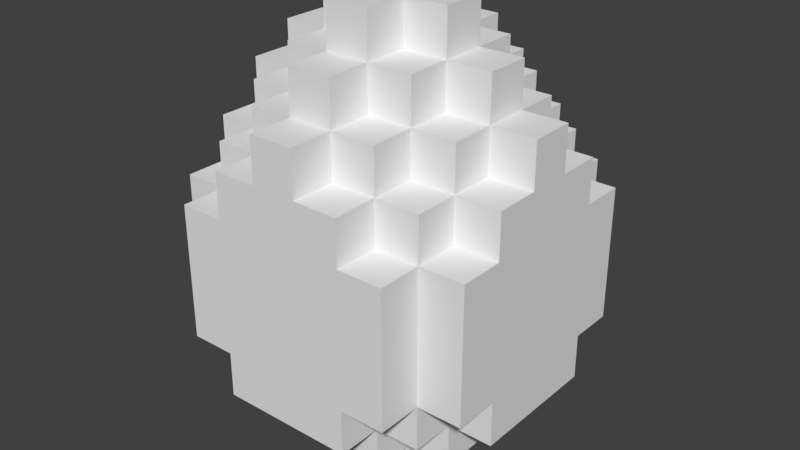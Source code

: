 # Source: SpiderEgg.blend  (saved by Blender 2.79.0; exported with 4.5.12 LTS)
import bpy
from mathutils import Matrix  # noqa: F401  (used for matrix-valued properties, if any)

bpy.ops.wm.read_factory_settings(use_empty=True)
scene = bpy.context.scene
scene.name = 'Scene'

# ---- collections
col_collection_1 = bpy.data.collections.new('Collection 1'); scene.collection.children.link(col_collection_1)

# ---- world
world_world = bpy.data.worlds.new('World'); scene.world = world_world
world_world.color = (0.05088, 0.05088, 0.05088)
world_world.use_sun_shadow = False
world_world.sun_shadow_jitter_overblur = 0.0
world_world.cycles.sampling_method = 'MANUAL'

# ---- meshes
me_spideregg = bpy.data.meshes.new('SpiderEgg')
me_spideregg.from_pydata([(-0.09, -0.09, -0.254), (-0.09, -0.09, -0.194), (-0.09, -0.03, -0.194), (-0.09, -0.03, -0.254), (-0.09, 0.03, -0.194), (-0.09, 0.03, -0.254), (-0.09, 0.09, -0.194), (-0.09, 0.09, -0.254), (-0.09, -0.15, -0.194), (-0.09, -0.15, -0.134), (-0.09, -0.09, -0.134), (-0.15, -0.09, -0.194), (-0.15, -0.09, -0.134), (-0.15, -0.03, -0.134), (-0.15, -0.03, -0.194), (-0.15, 0.03, -0.134), (-0.15, 0.03, -0.194), (-0.15, 0.09, -0.134), (-0.15, 0.09, -0.194), (-0.09, 0.09, -0.134), (-0.09, 0.15, -0.134), (-0.09, 0.15, -0.194), (-0.09, -0.21, -0.134), (-0.09, -0.21, -0.07395), (-0.09, -0.15, -0.07395), (-0.15, -0.15, -0.134), (-0.15, -0.15, -0.07395), (-0.15, -0.09, -0.07395), (-0.21, -0.09, -0.134), (-0.21, -0.09, -0.07395), (-0.21, -0.03, -0.07395), (-0.21, -0.03, -0.134), (-0.21, 0.03, -0.07395), (-0.21, 0.03, -0.134), (-0.21, 0.09, -0.07395), (-0.21, 0.09, -0.134), (-0.15, 0.09, -0.07395), (-0.15, 0.15, -0.07395), (-0.15, 0.15, -0.134), (-0.09, 0.15, -0.07395), (-0.09, 0.21, -0.07395), (-0.09, 0.21, -0.134), (-0.15, -0.21, -0.07395), (-0.15, -0.21, -0.01395), (-0.15, -0.15, -0.01395), (-0.21, -0.15, -0.07395), (-0.21, -0.15, -0.01395), (-0.21, -0.09, -0.01395), (-0.21, -0.03, -0.01395), (-0.21, 0.03, -0.01395), (-0.21, 0.09, -0.01395), (-0.21, 0.15, -0.01395), (-0.21, 0.15, -0.07395), (-0.15, 0.15, -0.01395), (-0.15, 0.21, -0.01395), (-0.15, 0.21, -0.07395), (-0.15, -0.21, 0.04605), (-0.15, -0.15, 0.04605), (-0.21, -0.15, 0.04605), (-0.21, -0.09, 0.04605), (-0.21, -0.03, 0.04605), (-0.21, 0.03, 0.04605), (-0.21, 0.09, 0.04605), (-0.21, 0.15, 0.04605), (-0.15, 0.15, 0.04605), (-0.15, 0.21, 0.04605), (-0.15, -0.21, 0.106), (-0.15, -0.15, 0.106), (-0.21, -0.15, 0.106), (-0.21, -0.09, 0.106), (-0.21, -0.03, 0.106), (-0.21, 0.03, 0.106), (-0.21, 0.09, 0.106), (-0.21, 0.15, 0.106), (-0.15, 0.15, 0.106), (-0.15, 0.21, 0.106), (-0.09, -0.21, 0.106), (-0.09, -0.21, 0.166), (-0.09, -0.15, 0.166), (-0.09, -0.15, 0.106), (-0.15, -0.15, 0.166), (-0.15, -0.09, 0.166), (-0.15, -0.09, 0.106), (-0.21, -0.09, 0.166), (-0.21, -0.03, 0.166), (-0.21, 0.03, 0.166), (-0.21, 0.09, 0.166), (-0.15, 0.09, 0.106), (-0.15, 0.09, 0.166), (-0.15, 0.15, 0.166), (-0.09, 0.15, 0.106), (-0.09, 0.15, 0.166), (-0.09, 0.21, 0.166), (-0.09, 0.21, 0.106), (-0.03, -0.21, 0.166), (-0.03, -0.21, 0.226), (-0.03, -0.15, 0.226), (-0.03, -0.15, 0.166), (-0.09, -0.15, 0.226), (-0.09, -0.09, 0.226), (-0.09, -0.09, 0.166), (-0.15, -0.09, 0.226), (-0.15, -0.03, 0.226), (-0.15, -0.03, 0.166), (-0.21, -0.03, 0.226), (-0.21, 0.03, 0.226), (-0.15, 0.03, 0.166), (-0.15, 0.03, 0.226), (-0.15, 0.09, 0.226), (-0.09, 0.09, 0.166), (-0.09, 0.09, 0.226), (-0.09, 0.15, 0.226), (-0.03, 0.15, 0.166), (-0.03, 0.15, 0.226), (-0.03, 0.21, 0.226), (-0.03, 0.21, 0.166), (-0.03, -0.15, 0.286), (-0.03, -0.09, 0.286), (-0.03, -0.09, 0.226), (-0.09, -0.09, 0.286), (-0.09, -0.03, 0.286), (-0.09, -0.03, 0.226), (-0.15, -0.03, 0.286), (-0.15, 0.03, 0.286), (-0.09, 0.03, 0.226), (-0.09, 0.03, 0.286), (-0.09, 0.09, 0.286), (-0.03, 0.09, 0.226), (-0.03, 0.09, 0.286), (-0.03, 0.15, 0.286), (-0.03, -0.09, 0.346), (-0.03, -0.03, 0.346), (-0.03, -0.03, 0.286), (-0.09, -0.03, 0.346), (-0.09, 0.03, 0.346), (-0.03, 0.03, 0.286), (-0.03, 0.03, 0.346), (-0.03, 0.09, 0.346), (0.09, -0.09, -0.254), (0.09, -0.03, -0.254), (0.09, -0.03, -0.194), (0.09, -0.09, -0.194), (0.09, 0.03, -0.254), (0.09, 0.03, -0.194), (0.09, 0.09, -0.254), (0.09, 0.09, -0.194), (0.09, -0.15, -0.194), (0.09, -0.09, -0.134), (0.09, -0.15, -0.134), (0.15, -0.09, -0.194), (0.15, -0.03, -0.194), (0.15, -0.03, -0.134), (0.15, -0.09, -0.134), (0.15, 0.03, -0.194), (0.15, 0.03, -0.134), (0.15, 0.09, -0.194), (0.15, 0.09, -0.134), (0.09, 0.15, -0.194), (0.09, 0.15, -0.134), (0.09, 0.09, -0.134), (0.09, -0.21, -0.134), (0.09, -0.15, -0.07395), (0.09, -0.21, -0.07395), (0.15, -0.15, -0.134), (0.15, -0.09, -0.07395), (0.15, -0.15, -0.07395), (0.21, -0.09, -0.134), (0.21, -0.03, -0.134), (0.21, -0.03, -0.07395), (0.21, -0.09, -0.07395), (0.21, 0.03, -0.134), (0.21, 0.03, -0.07395), (0.21, 0.09, -0.134), (0.21, 0.09, -0.07395), (0.15, 0.15, -0.134), (0.15, 0.15, -0.07395), (0.15, 0.09, -0.07395), (0.09, 0.21, -0.134), (0.09, 0.21, -0.07395), (0.09, 0.15, -0.07395), (0.15, -0.21, -0.07395), (0.15, -0.15, -0.01395), (0.15, -0.21, -0.01395), (0.21, -0.15, -0.07395), (0.21, -0.09, -0.01395), (0.21, -0.15, -0.01395), (0.21, -0.03, -0.01395), (0.21, 0.03, -0.01395), (0.21, 0.09, -0.01395), (0.21, 0.15, -0.07395), (0.21, 0.15, -0.01395), (0.15, 0.21, -0.07395), (0.15, 0.21, -0.01395), (0.15, 0.15, -0.01395), (0.15, -0.15, 0.04605), (0.15, -0.21, 0.04605), (0.21, -0.09, 0.04605), (0.21, -0.15, 0.04605), (0.21, -0.03, 0.04605), (0.21, 0.03, 0.04605), (0.21, 0.09, 0.04605), (0.21, 0.15, 0.04605), (0.15, 0.21, 0.04605), (0.15, 0.15, 0.04605), (0.15, -0.15, 0.106), (0.15, -0.21, 0.106), (0.21, -0.09, 0.106), (0.21, -0.15, 0.106), (0.21, -0.03, 0.106), (0.21, 0.03, 0.106), (0.21, 0.09, 0.106), (0.21, 0.15, 0.106), (0.15, 0.21, 0.106), (0.15, 0.15, 0.106), (0.09, -0.21, 0.106), (0.09, -0.15, 0.106), (0.09, -0.15, 0.166), (0.09, -0.21, 0.166), (0.15, -0.09, 0.106), (0.15, -0.09, 0.166), (0.15, -0.15, 0.166), (0.21, -0.03, 0.166), (0.21, -0.09, 0.166), (0.21, 0.03, 0.166), (0.21, 0.09, 0.166), (0.15, 0.09, 0.106), (0.15, 0.15, 0.166), (0.15, 0.09, 0.166), (0.09, 0.15, 0.106), (0.09, 0.21, 0.106), (0.09, 0.21, 0.166), (0.09, 0.15, 0.166), (0.03, -0.21, 0.166), (0.03, -0.15, 0.166), (0.03, -0.15, 0.226), (0.03, -0.21, 0.226), (0.09, -0.09, 0.166), (0.09, -0.09, 0.226), (0.09, -0.15, 0.226), (0.15, -0.03, 0.166), (0.15, -0.03, 0.226), (0.15, -0.09, 0.226), (0.21, 0.03, 0.226), (0.21, -0.03, 0.226), (0.15, 0.03, 0.166), (0.15, 0.09, 0.226), (0.15, 0.03, 0.226), (0.09, 0.09, 0.166), (0.09, 0.15, 0.226), (0.09, 0.09, 0.226), (0.03, 0.15, 0.166), (0.03, 0.21, 0.166), (0.03, 0.21, 0.226), (0.03, 0.15, 0.226), (0.03, -0.09, 0.226), (0.03, -0.09, 0.286), (0.03, -0.15, 0.286), (0.09, -0.03, 0.226), (0.09, -0.03, 0.286), (0.09, -0.09, 0.286), (0.15, 0.03, 0.286), (0.15, -0.03, 0.286), (0.09, 0.03, 0.226), (0.09, 0.09, 0.286), (0.09, 0.03, 0.286), (0.03, 0.09, 0.226), (0.03, 0.15, 0.286), (0.03, 0.09, 0.286), (0.03, -0.03, 0.286), (0.03, -0.03, 0.346), (0.03, -0.09, 0.346), (0.09, 0.03, 0.346), (0.09, -0.03, 0.346), (0.03, 0.03, 0.286), (0.03, 0.09, 0.346), (0.03, 0.03, 0.346), (-0.03, -0.09, -0.254), (-0.03, -0.09, -0.194), (0.03, -0.09, -0.254), (0.03, -0.09, -0.194), (-0.03, -0.15, -0.194), (-0.03, -0.15, -0.134), (0.03, -0.15, -0.194), (0.03, -0.15, -0.134), (-0.03, -0.21, -0.134), (-0.03, -0.21, -0.07395), (0.03, -0.21, -0.134), (0.03, -0.21, -0.07395), (-0.09, -0.21, -0.01395), (-0.03, -0.21, -0.01395), (0.03, -0.21, -0.01395), (0.09, -0.21, -0.01395), (-0.09, -0.21, 0.04605), (-0.03, -0.21, 0.04605), (0.03, -0.21, 0.04605), (0.09, -0.21, 0.04605), (-0.03, -0.21, 0.106), (0.03, -0.21, 0.106), (-0.03, 0.09, -0.194), (-0.03, 0.09, -0.254), (0.03, 0.09, -0.194), (0.03, 0.09, -0.254), (-0.03, 0.15, -0.134), (-0.03, 0.15, -0.194), (0.03, 0.15, -0.134), (0.03, 0.15, -0.194), (-0.03, 0.21, -0.07395), (-0.03, 0.21, -0.134), (0.03, 0.21, -0.07395), (0.03, 0.21, -0.134), (-0.09, 0.21, -0.01395), (-0.03, 0.21, -0.01395), (0.03, 0.21, -0.01395), (0.09, 0.21, -0.01395), (-0.09, 0.21, 0.04605), (-0.03, 0.21, 0.04605), (0.03, 0.21, 0.04605), (0.09, 0.21, 0.04605), (-0.03, 0.21, 0.106), (0.03, 0.21, 0.106), (-0.03, -0.03, -0.254), (0.03, -0.03, -0.254), (-0.03, 0.03, -0.254), (0.03, 0.03, -0.254)], [], [(0, 1, 2, 3), (3, 2, 4, 5), (5, 4, 6, 7), (8, 9, 10, 1), (11, 12, 13, 14), (14, 13, 15, 16), (16, 15, 17, 18), (6, 19, 20, 21), (22, 23, 24, 9), (25, 26, 27, 12), (28, 29, 30, 31), (31, 30, 32, 33), (33, 32, 34, 35), (17, 36, 37, 38), (20, 39, 40, 41), (42, 43, 44, 26), (45, 46, 47, 29), (29, 47, 48, 30), (30, 48, 49, 32), (32, 49, 50, 34), (34, 50, 51, 52), (37, 53, 54, 55), (43, 56, 57, 44), (46, 58, 59, 47), (47, 59, 60, 48), (48, 60, 61, 49), (49, 61, 62, 50), (50, 62, 63, 51), (53, 64, 65, 54), (56, 66, 67, 57), (58, 68, 69, 59), (59, 69, 70, 60), (60, 70, 71, 61), (61, 71, 72, 62), (62, 72, 73, 63), (64, 74, 75, 65), (76, 77, 78, 79), (67, 80, 81, 82), (69, 83, 84, 70), (70, 84, 85, 71), (71, 85, 86, 72), (87, 88, 89, 74), (90, 91, 92, 93), (94, 95, 96, 97), (78, 98, 99, 100), (81, 101, 102, 103), (84, 104, 105, 85), (106, 107, 108, 88), (109, 110, 111, 91), (112, 113, 114, 115), (96, 116, 117, 118), (99, 119, 120, 121), (102, 122, 123, 107), (124, 125, 126, 110), (127, 128, 129, 113), (117, 130, 131, 132), (120, 133, 134, 125), (135, 136, 137, 128), (138, 139, 140, 141), (139, 142, 143, 140), (142, 144, 145, 143), (146, 141, 147, 148), (149, 150, 151, 152), (150, 153, 154, 151), (153, 155, 156, 154), (145, 157, 158, 159), (160, 148, 161, 162), (163, 152, 164, 165), (166, 167, 168, 169), (167, 170, 171, 168), (170, 172, 173, 171), (156, 174, 175, 176), (158, 177, 178, 179), (180, 165, 181, 182), (183, 169, 184, 185), (169, 168, 186, 184), (168, 171, 187, 186), (171, 173, 188, 187), (173, 189, 190, 188), (175, 191, 192, 193), (182, 181, 194, 195), (185, 184, 196, 197), (184, 186, 198, 196), (186, 187, 199, 198), (187, 188, 200, 199), (188, 190, 201, 200), (193, 192, 202, 203), (195, 194, 204, 205), (197, 196, 206, 207), (196, 198, 208, 206), (198, 199, 209, 208), (199, 200, 210, 209), (200, 201, 211, 210), (203, 202, 212, 213), (214, 215, 216, 217), (204, 218, 219, 220), (206, 208, 221, 222), (208, 209, 223, 221), (209, 210, 224, 223), (225, 213, 226, 227), (228, 229, 230, 231), (232, 233, 234, 235), (216, 236, 237, 238), (219, 239, 240, 241), (221, 223, 242, 243), (244, 227, 245, 246), (247, 231, 248, 249), (250, 251, 252, 253), (234, 254, 255, 256), (237, 257, 258, 259), (240, 246, 260, 261), (262, 249, 263, 264), (265, 253, 266, 267), (255, 268, 269, 270), (258, 264, 271, 272), (273, 267, 274, 275), (0, 276, 277, 1), (276, 278, 279, 277), (278, 138, 141, 279), (8, 280, 281, 9), (280, 282, 283, 281), (282, 146, 148, 283), (11, 1, 10, 12), (141, 149, 152, 147), (22, 284, 285, 23), (284, 286, 287, 285), (286, 160, 162, 287), (25, 9, 24, 26), (148, 163, 165, 161), (28, 12, 27, 29), (152, 166, 169, 164), (42, 23, 288, 43), (23, 285, 289, 288), (285, 287, 290, 289), (287, 162, 291, 290), (162, 180, 182, 291), (45, 26, 44, 46), (165, 183, 185, 181), (43, 288, 292, 56), (288, 289, 293, 292), (289, 290, 294, 293), (290, 291, 295, 294), (291, 182, 195, 295), (46, 44, 57, 58), (181, 185, 197, 194), (56, 292, 76, 66), (292, 293, 296, 76), (293, 294, 297, 296), (294, 295, 214, 297), (295, 195, 205, 214), (58, 57, 67, 68), (194, 197, 207, 204), (76, 296, 94, 77), (296, 297, 232, 94), (297, 214, 217, 232), (67, 79, 78, 80), (215, 204, 220, 216), (69, 82, 81, 83), (218, 206, 222, 219), (94, 232, 235, 95), (78, 97, 96, 98), (233, 216, 238, 234), (81, 100, 99, 101), (236, 219, 241, 237), (84, 103, 102, 104), (239, 221, 243, 240), (96, 234, 256, 116), (99, 118, 117, 119), (254, 237, 259, 255), (102, 121, 120, 122), (257, 240, 261, 258), (117, 255, 270, 130), (120, 132, 131, 133), (268, 258, 272, 269), (7, 6, 298, 299), (299, 298, 300, 301), (301, 300, 145, 144), (18, 17, 19, 6), (145, 159, 156, 155), (21, 20, 302, 303), (303, 302, 304, 305), (305, 304, 158, 157), (35, 34, 36, 17), (156, 176, 173, 172), (38, 37, 39, 20), (158, 179, 175, 174), (41, 40, 306, 307), (307, 306, 308, 309), (309, 308, 178, 177), (52, 51, 53, 37), (175, 193, 190, 189), (55, 54, 310, 40), (40, 310, 311, 306), (306, 311, 312, 308), (308, 312, 313, 178), (178, 313, 192, 191), (51, 63, 64, 53), (193, 203, 201, 190), (54, 65, 314, 310), (310, 314, 315, 311), (311, 315, 316, 312), (312, 316, 317, 313), (313, 317, 202, 192), (63, 73, 74, 64), (203, 213, 211, 201), (65, 75, 93, 314), (314, 93, 318, 315), (315, 318, 319, 316), (316, 319, 229, 317), (317, 229, 212, 202), (72, 86, 88, 87), (225, 227, 224, 210), (74, 89, 91, 90), (228, 231, 226, 213), (93, 92, 115, 318), (318, 115, 251, 319), (319, 251, 230, 229), (85, 105, 107, 106), (244, 246, 242, 223), (88, 108, 110, 109), (247, 249, 245, 227), (91, 111, 113, 112), (250, 253, 248, 231), (115, 114, 252, 251), (107, 123, 125, 124), (262, 264, 260, 246), (110, 126, 128, 127), (265, 267, 263, 249), (113, 129, 266, 253), (125, 134, 136, 135), (273, 275, 271, 264), (128, 137, 274, 267), (0, 3, 320, 276), (276, 320, 321, 278), (278, 321, 139, 138), (3, 5, 322, 320), (320, 322, 323, 321), (321, 323, 142, 139), (5, 7, 299, 322), (322, 299, 301, 323), (323, 301, 144, 142), (8, 1, 277, 280), (280, 277, 279, 282), (282, 279, 141, 146), (11, 14, 2, 1), (141, 140, 150, 149), (14, 16, 4, 2), (140, 143, 153, 150), (16, 18, 6, 4), (143, 145, 155, 153), (6, 21, 303, 298), (298, 303, 305, 300), (300, 305, 157, 145), (22, 9, 281, 284), (284, 281, 283, 286), (286, 283, 148, 160), (25, 12, 10, 9), (148, 147, 152, 163), (28, 31, 13, 12), (152, 151, 167, 166), (31, 33, 15, 13), (151, 154, 170, 167), (33, 35, 17, 15), (154, 156, 172, 170), (17, 38, 20, 19), (159, 158, 174, 156), (20, 41, 307, 302), (302, 307, 309, 304), (304, 309, 177, 158), (42, 26, 24, 23), (162, 161, 165, 180), (45, 29, 27, 26), (165, 164, 169, 183), (34, 52, 37, 36), (176, 175, 189, 173), (37, 55, 40, 39), (179, 178, 191, 175), (66, 76, 79, 67), (214, 205, 204, 215), (68, 67, 82, 69), (204, 207, 206, 218), (72, 87, 74, 73), (225, 210, 211, 213), (74, 90, 93, 75), (228, 213, 212, 229), (77, 94, 97, 78), (232, 217, 216, 233), (80, 78, 100, 81), (216, 220, 219, 236), (83, 81, 103, 84), (219, 222, 221, 239), (85, 106, 88, 86), (244, 223, 224, 227), (88, 109, 91, 89), (247, 227, 226, 231), (91, 112, 115, 92), (250, 231, 230, 251), (95, 235, 234, 96), (98, 96, 118, 99), (234, 238, 237, 254), (101, 99, 121, 102), (237, 241, 240, 257), (104, 102, 107, 105), (240, 243, 242, 246), (107, 124, 110, 108), (262, 246, 245, 249), (110, 127, 113, 111), (265, 249, 248, 253), (113, 253, 252, 114), (116, 256, 255, 117), (119, 117, 132, 120), (255, 259, 258, 268), (122, 120, 125, 123), (258, 261, 260, 264), (125, 135, 128, 126), (273, 264, 263, 267), (128, 267, 266, 129), (130, 270, 269, 131), (133, 131, 136, 134), (131, 269, 275, 136), (269, 272, 271, 275), (136, 275, 274, 137)])
_ca = me_spideregg.color_attributes.new('Col', 'BYTE_COLOR', 'CORNER')
_ca.data.foreach_set('color', [1.0, 0.0, 0.9301, 1.0, 1.0, 0.0, 0.9301, 1.0, 1.0, 0.0, 0.9301, 1.0, 1.0, 0.0, 0.9301, 1.0, 1.0, 0.0, 0.9301, 1.0, 1.0, 0.0, 0.9301, 1.0, 1.0, 0.0, 0.9301, 1.0, 1.0, 0.0, 0.9301, 1.0, 0.2122, 0.02217, 0.2423, 1.0, 0.2122, 0.02217, 0.2423, 1.0, 0.2122, 0.02217, 0.2423, 1.0, 0.2122, 0.02217, 0.2423, 1.0, 0.2122, 0.02217, 0.2423, 1.0, 0.2122, 0.02217, 0.2423, 1.0, 0.2122, 0.02217, 0.2423, 1.0, 0.2122, 0.02217, 0.2423, 1.0, 0.2122, 0.02217, 0.2423, 1.0, 0.2122, 0.02217, 0.2423, 1.0, 0.2122, 0.02217, 0.2423, 1.0, 0.2122, 0.02217, 0.2423, 1.0, 0.2122, 0.02217, 0.2423, 1.0, 0.2122, 0.02217, 0.2423, 1.0, 0.2122, 0.02217, 0.2423, 1.0, 0.2122, 0.02217, 0.2423, 1.0, 1.0, 0.0, 0.6795, 1.0, 1.0, 0.0, 0.6795, 1.0, 1.0, 0.0, 0.6795, 1.0, 1.0, 0.0, 0.6795, 1.0, 1.0, 0.0, 0.6795, 1.0, 1.0, 0.0, 0.6795, 1.0, 1.0, 0.0, 0.6795, 1.0, 1.0, 0.0, 0.6795, 1.0, 1.0, 0.0, 0.5711, 1.0, 1.0, 0.0, 0.5711, 1.0, 1.0, 0.0, 0.5711, 1.0, 1.0, 0.0, 0.5711, 1.0, 1.0, 0.0, 0.5711, 1.0, 1.0, 0.0, 0.5711, 1.0, 1.0, 0.0, 0.5711, 1.0, 1.0, 0.0, 0.5711, 1.0, 0.2122, 0.02217, 0.2423, 1.0, 0.2122, 0.02217, 0.2423, 1.0, 0.2122, 0.02217, 0.2423, 1.0, 0.2122, 0.02217, 0.2423, 1.0, 0.2122, 0.02217, 0.2423, 1.0, 0.2122, 0.02217, 0.2423, 1.0, 0.2122, 0.02217, 0.2423, 1.0, 0.2122, 0.02217, 0.2423, 1.0, 0.2122, 0.02217, 0.2423, 1.0, 0.2122, 0.02217, 0.2423, 1.0, 0.2122, 0.02217, 0.2423, 1.0, 0.2122, 0.02217, 0.2423, 1.0, 1.0, 0.0, 0.6795, 1.0, 1.0, 0.0, 0.6795, 1.0, 1.0, 0.0, 0.6795, 1.0, 1.0, 0.0, 0.6795, 1.0, 0.2122, 0.02217, 0.2423, 1.0, 0.2122, 0.02217, 0.2423, 1.0, 0.2122, 0.02217, 0.2423, 1.0, 0.2122, 0.02217, 0.2423, 1.0, 1.0, 0.0, 0.5711, 1.0, 1.0, 0.0, 0.5711, 1.0, 1.0, 0.0, 0.5711, 1.0, 1.0, 0.0, 0.5711, 1.0, 0.2122, 0.02217, 0.2423, 1.0, 0.2122, 0.02217, 0.2423, 1.0, 0.2122, 0.02217, 0.2423, 1.0, 0.2122, 0.02217, 0.2423, 1.0, 1.0, 0.0, 0.624, 1.0, 1.0, 0.0, 0.624, 1.0, 1.0, 0.0, 0.624, 1.0, 1.0, 0.0, 0.624, 1.0, 1.0, 0.0, 0.624, 1.0, 1.0, 0.0, 0.624, 1.0, 1.0, 0.0, 0.624, 1.0, 1.0, 0.0, 0.624, 1.0, 0.2122, 0.02217, 0.2423, 1.0, 0.2122, 0.02217, 0.2423, 1.0, 0.2122, 0.02217, 0.2423, 1.0, 0.2122, 0.02217, 0.2423, 1.0, 0.2122, 0.02217, 0.2423, 1.0, 0.2122, 0.02217, 0.2423, 1.0, 0.2122, 0.02217, 0.2423, 1.0, 0.2122, 0.02217, 0.2423, 1.0, 0.2122, 0.02217, 0.2423, 1.0, 0.2122, 0.02217, 0.2423, 1.0, 0.2122, 0.02217, 0.2423, 1.0, 0.2122, 0.02217, 0.2423, 1.0, 0.2122, 0.02217, 0.2423, 1.0, 0.2122, 0.02217, 0.2423, 1.0, 0.2122, 0.02217, 0.2423, 1.0, 0.2122, 0.02217, 0.2423, 1.0, 0.2122, 0.02217, 0.2423, 1.0, 0.2122, 0.02217, 0.2423, 1.0, 0.2122, 0.02217, 0.2423, 1.0, 0.2122, 0.02217, 0.2423, 1.0, 1.0, 0.0, 0.624, 1.0, 1.0, 0.0, 0.624, 1.0, 1.0, 0.0, 0.624, 1.0, 1.0, 0.0, 0.624, 1.0, 1.0, 0.0, 0.624, 1.0, 1.0, 0.0, 0.624, 1.0, 1.0, 0.0, 0.624, 1.0, 1.0, 0.0, 0.624, 1.0, 0.2122, 0.02217, 0.2423, 1.0, 0.2122, 0.02217, 0.2423, 1.0, 0.2122, 0.02217, 0.2423, 1.0, 0.2122, 0.02217, 0.2423, 1.0, 0.2122, 0.02217, 0.2423, 1.0, 0.2122, 0.02217, 0.2423, 1.0, 0.2122, 0.02217, 0.2423, 1.0, 0.2122, 0.02217, 0.2423, 1.0, 0.2122, 0.02217, 0.2423, 1.0, 0.2122, 0.02217, 0.2423, 1.0, 0.2122, 0.02217, 0.2423, 1.0, 0.2122, 0.02217, 0.2423, 1.0, 0.2122, 0.02217, 0.2423, 1.0, 0.2122, 0.02217, 0.2423, 1.0, 0.2122, 0.02217, 0.2423, 1.0, 0.2122, 0.02217, 0.2423, 1.0, 0.2122, 0.02217, 0.2423, 1.0, 0.2122, 0.02217, 0.2423, 1.0, 0.2122, 0.02217, 0.2423, 1.0, 0.2122, 0.02217, 0.2423, 1.0, 0.2122, 0.02217, 0.2423, 1.0, 0.2122, 0.02217, 0.2423, 1.0, 0.2122, 0.02217, 0.2423, 1.0, 0.2122, 0.02217, 0.2423, 1.0, 0.2122, 0.02217, 0.2423, 1.0, 0.2122, 0.02217, 0.2423, 1.0, 0.2122, 0.02217, 0.2423, 1.0, 0.2122, 0.02217, 0.2423, 1.0, 0.2122, 0.02217, 0.2423, 1.0, 0.2122, 0.02217, 0.2423, 1.0, 0.2122, 0.02217, 0.2423, 1.0, 0.2122, 0.02217, 0.2423, 1.0, 0.2122, 0.02217, 0.2423, 1.0, 0.2122, 0.02217, 0.2423, 1.0, 0.2122, 0.02217, 0.2423, 1.0, 0.2122, 0.02217, 0.2423, 1.0, 0.4735, 0.0, 1.0, 1.0, 0.4735, 0.0, 1.0, 1.0, 0.4735, 0.0, 1.0, 1.0, 0.4735, 0.0, 1.0, 1.0, 1.0, 0.0, 0.624, 1.0, 1.0, 0.0, 0.624, 1.0, 1.0, 0.0, 0.624, 1.0, 1.0, 0.0, 0.624, 1.0, 0.2122, 0.02217, 0.2423, 1.0, 0.2122, 0.02217, 0.2423, 1.0, 0.2122, 0.02217, 0.2423, 1.0, 0.2122, 0.02217, 0.2423, 1.0, 0.2122, 0.02217, 0.2423, 1.0, 0.2122, 0.02217, 0.2423, 1.0, 0.2122, 0.02217, 0.2423, 1.0, 0.2122, 0.02217, 0.2423, 1.0, 0.2122, 0.02217, 0.2423, 1.0, 0.2122, 0.02217, 0.2423, 1.0, 0.2122, 0.02217, 0.2423, 1.0, 0.2122, 0.02217, 0.2423, 1.0, 0.2122, 0.02217, 0.2423, 1.0, 0.2122, 0.02217, 0.2423, 1.0, 0.2122, 0.02217, 0.2423, 1.0, 0.2122, 0.02217, 0.2423, 1.0, 0.4735, 0.0, 1.0, 1.0, 0.4735, 0.0, 1.0, 1.0, 0.4735, 0.0, 1.0, 1.0, 0.4735, 0.0, 1.0, 1.0, 0.4735, 0.0, 1.0, 1.0, 0.4735, 0.0, 1.0, 1.0, 0.4735, 0.0, 1.0, 1.0, 0.4735, 0.0, 1.0, 1.0, 1.0, 0.0, 0.624, 1.0, 1.0, 0.0, 0.624, 1.0, 1.0, 0.0, 0.624, 1.0, 1.0, 0.0, 0.624, 1.0, 1.0, 0.0, 0.624, 1.0, 1.0, 0.0, 0.624, 1.0, 1.0, 0.0, 0.624, 1.0, 1.0, 0.0, 0.624, 1.0, 0.2122, 0.02217, 0.2423, 1.0, 0.2122, 0.02217, 0.2423, 1.0, 0.2122, 0.02217, 0.2423, 1.0, 0.2122, 0.02217, 0.2423, 1.0, 0.2122, 0.02217, 0.2423, 1.0, 0.2122, 0.02217, 0.2423, 1.0, 0.2122, 0.02217, 0.2423, 1.0, 0.2122, 0.02217, 0.2423, 1.0, 0.2122, 0.02217, 0.2423, 1.0, 0.2122, 0.02217, 0.2423, 1.0, 0.2122, 0.02217, 0.2423, 1.0, 0.2122, 0.02217, 0.2423, 1.0, 0.2122, 0.02217, 0.2423, 1.0, 0.2122, 0.02217, 0.2423, 1.0, 0.2122, 0.02217, 0.2423, 1.0, 0.2122, 0.02217, 0.2423, 1.0, 0.2122, 0.02217, 0.2423, 1.0, 0.2122, 0.02217, 0.2423, 1.0, 0.2122, 0.02217, 0.2423, 1.0, 0.2122, 0.02217, 0.2423, 1.0, 0.2122, 0.02217, 0.2423, 1.0, 0.2122, 0.02217, 0.2423, 1.0, 0.2122, 0.02217, 0.2423, 1.0, 0.2122, 0.02217, 0.2423, 1.0, 0.2122, 0.02217, 0.2423, 1.0, 0.2122, 0.02217, 0.2423, 1.0, 0.2122, 0.02217, 0.2423, 1.0, 0.2122, 0.02217, 0.2423, 1.0, 0.2122, 0.02217, 0.2423, 1.0, 0.2122, 0.02217, 0.2423, 1.0, 0.2122, 0.02217, 0.2423, 1.0, 0.2122, 0.02217, 0.2423, 1.0, 1.0, 0.0, 0.5711, 1.0, 1.0, 0.0, 0.5711, 1.0, 1.0, 0.0, 0.5711, 1.0, 1.0, 0.0, 0.5711, 1.0, 0.2122, 0.02217, 0.2423, 1.0, 0.2122, 0.02217, 0.2423, 1.0, 0.2122, 0.02217, 0.2423, 1.0, 0.2122, 0.02217, 0.2423, 1.0, 0.2122, 0.02217, 0.2423, 1.0, 0.2122, 0.02217, 0.2423, 1.0, 0.2122, 0.02217, 0.2423, 1.0, 0.2122, 0.02217, 0.2423, 1.0, 1.0, 0.0, 0.5711, 1.0, 1.0, 0.0, 0.5711, 1.0, 1.0, 0.0, 0.5711, 1.0, 1.0, 0.0, 0.5711, 1.0, 1.0, 0.0, 0.5711, 1.0, 1.0, 0.0, 0.5711, 1.0, 1.0, 0.0, 0.5711, 1.0, 1.0, 0.0, 0.5711, 1.0, 0.2122, 0.02217, 0.2423, 1.0, 0.2122, 0.02217, 0.2423, 1.0, 0.2122, 0.02217, 0.2423, 1.0, 0.2122, 0.02217, 0.2423, 1.0, 0.2122, 0.02217, 0.2423, 1.0, 0.2122, 0.02217, 0.2423, 1.0, 0.2122, 0.02217, 0.2423, 1.0, 0.2122, 0.02217, 0.2423, 1.0, 0.2122, 0.02217, 0.2423, 1.0, 0.2122, 0.02217, 0.2423, 1.0, 0.2122, 0.02217, 0.2423, 1.0, 0.2122, 0.02217, 0.2423, 1.0, 0.4735, 0.0, 1.0, 1.0, 0.4735, 0.0, 1.0, 1.0, 0.4735, 0.0, 1.0, 1.0, 0.4735, 0.0, 1.0, 1.0, 0.2122, 0.02217, 0.2423, 1.0, 0.2122, 0.02217, 0.2423, 1.0, 0.2122, 0.02217, 0.2423, 1.0, 0.2122, 0.02217, 0.2423, 1.0, 0.2122, 0.02217, 0.2423, 1.0, 0.2122, 0.02217, 0.2423, 1.0, 0.2122, 0.02217, 0.2423, 1.0, 0.2122, 0.02217, 0.2423, 1.0, 0.2122, 0.02217, 0.2423, 1.0, 0.2122, 0.02217, 0.2423, 1.0, 0.2122, 0.02217, 0.2423, 1.0, 0.2122, 0.02217, 0.2423, 1.0, 0.2122, 0.02217, 0.2423, 1.0, 0.2122, 0.02217, 0.2423, 1.0, 0.2122, 0.02217, 0.2423, 1.0, 0.2122, 0.02217, 0.2423, 1.0, 0.4735, 0.0, 1.0, 1.0, 0.4735, 0.0, 1.0, 1.0, 0.4735, 0.0, 1.0, 1.0, 0.4735, 0.0, 1.0, 1.0, 0.4735, 0.0, 1.0, 1.0, 0.4735, 0.0, 1.0, 1.0, 0.4735, 0.0, 1.0, 1.0, 0.4735, 0.0, 1.0, 1.0, 0.2122, 0.02217, 0.2423, 1.0, 0.2122, 0.02217, 0.2423, 1.0, 0.2122, 0.02217, 0.2423, 1.0, 0.2122, 0.02217, 0.2423, 1.0, 0.2122, 0.02217, 0.2423, 1.0, 0.2122, 0.02217, 0.2423, 1.0, 0.2122, 0.02217, 0.2423, 1.0, 0.2122, 0.02217, 0.2423, 1.0, 0.2122, 0.02217, 0.2423, 1.0, 0.2122, 0.02217, 0.2423, 1.0, 0.2122, 0.02217, 0.2423, 1.0, 0.2122, 0.02217, 0.2423, 1.0, 1.0, 0.0, 0.624, 1.0, 1.0, 0.0, 0.624, 1.0, 1.0, 0.0, 0.624, 1.0, 1.0, 0.0, 0.624, 1.0, 1.0, 0.0, 0.624, 1.0, 1.0, 0.0, 0.624, 1.0, 1.0, 0.0, 0.624, 1.0, 1.0, 0.0, 0.624, 1.0, 0.4735, 0.0, 1.0, 1.0, 0.4735, 0.0, 1.0, 1.0, 0.4735, 0.0, 1.0, 1.0, 0.4735, 0.0, 1.0, 1.0, 0.2122, 0.02217, 0.2423, 1.0, 0.2122, 0.02217, 0.2423, 1.0, 0.2122, 0.02217, 0.2423, 1.0, 0.2122, 0.02217, 0.2423, 1.0, 0.2122, 0.02217, 0.2423, 1.0, 0.2122, 0.02217, 0.2423, 1.0, 0.2122, 0.02217, 0.2423, 1.0, 0.2122, 0.02217, 0.2423, 1.0, 0.2122, 0.02217, 0.2423, 1.0, 0.2122, 0.02217, 0.2423, 1.0, 0.2122, 0.02217, 0.2423, 1.0, 0.2122, 0.02217, 0.2423, 1.0, 0.2122, 0.02217, 0.2423, 1.0, 0.2122, 0.02217, 0.2423, 1.0, 0.2122, 0.02217, 0.2423, 1.0, 0.2122, 0.02217, 0.2423, 1.0, 0.2122, 0.02217, 0.2423, 1.0, 0.2122, 0.02217, 0.2423, 1.0, 0.2122, 0.02217, 0.2423, 1.0, 0.2122, 0.02217, 0.2423, 1.0, 1.0, 0.0, 0.624, 1.0, 1.0, 0.0, 0.624, 1.0, 1.0, 0.0, 0.624, 1.0, 1.0, 0.0, 0.624, 1.0, 0.2122, 0.02217, 0.2423, 1.0, 0.2122, 0.02217, 0.2423, 1.0, 0.2122, 0.02217, 0.2423, 1.0, 0.2122, 0.02217, 0.2423, 1.0, 0.2122, 0.02217, 0.2423, 1.0, 0.2122, 0.02217, 0.2423, 1.0, 0.2122, 0.02217, 0.2423, 1.0, 0.2122, 0.02217, 0.2423, 1.0, 1.0, 0.0, 0.624, 1.0, 1.0, 0.0, 0.624, 1.0, 1.0, 0.0, 0.624, 1.0, 1.0, 0.0, 0.624, 1.0, 1.0, 0.0, 0.624, 1.0, 1.0, 0.0, 0.624, 1.0, 1.0, 0.0, 0.624, 1.0, 1.0, 0.0, 0.624, 1.0, 0.2122, 0.02217, 0.2423, 1.0, 0.2122, 0.02217, 0.2423, 1.0, 0.2122, 0.02217, 0.2423, 1.0, 0.2122, 0.02217, 0.2423, 1.0, 0.2122, 0.02217, 0.2423, 1.0, 0.2122, 0.02217, 0.2423, 1.0, 0.2122, 0.02217, 0.2423, 1.0, 0.2122, 0.02217, 0.2423, 1.0, 0.2122, 0.02217, 0.2423, 1.0, 0.2122, 0.02217, 0.2423, 1.0, 0.2122, 0.02217, 0.2423, 1.0, 0.2122, 0.02217, 0.2423, 1.0, 0.2122, 0.02217, 0.2423, 1.0, 0.2122, 0.02217, 0.2423, 1.0, 0.2122, 0.02217, 0.2423, 1.0, 0.2122, 0.02217, 0.2423, 1.0, 0.2122, 0.02217, 0.2423, 1.0, 0.2122, 0.02217, 0.2423, 1.0, 0.2122, 0.02217, 0.2423, 1.0, 0.2122, 0.02217, 0.2423, 1.0, 1.0, 0.0, 0.624, 1.0, 1.0, 0.0, 0.624, 1.0, 1.0, 0.0, 0.624, 1.0, 1.0, 0.0, 0.624, 1.0, 1.0, 0.0, 0.624, 1.0, 1.0, 0.0, 0.624, 1.0, 1.0, 0.0, 0.624, 1.0, 1.0, 0.0, 0.624, 1.0, 0.2122, 0.02217, 0.2423, 1.0, 0.2122, 0.02217, 0.2423, 1.0, 0.2122, 0.02217, 0.2423, 1.0, 0.2122, 0.02217, 0.2423, 1.0, 0.2122, 0.02217, 0.2423, 1.0, 0.2122, 0.02217, 0.2423, 1.0, 0.2122, 0.02217, 0.2423, 1.0, 0.2122, 0.02217, 0.2423, 1.0, 0.2122, 0.02217, 0.2423, 1.0, 0.2122, 0.02217, 0.2423, 1.0, 0.2122, 0.02217, 0.2423, 1.0, 0.2122, 0.02217, 0.2423, 1.0, 0.2122, 0.02217, 0.2423, 1.0, 0.2122, 0.02217, 0.2423, 1.0, 0.2122, 0.02217, 0.2423, 1.0, 0.2122, 0.02217, 0.2423, 1.0, 0.2122, 0.02217, 0.2423, 1.0, 0.2122, 0.02217, 0.2423, 1.0, 0.2122, 0.02217, 0.2423, 1.0, 0.2122, 0.02217, 0.2423, 1.0, 0.2122, 0.02217, 0.2423, 1.0, 0.2122, 0.02217, 0.2423, 1.0, 0.2122, 0.02217, 0.2423, 1.0, 0.2122, 0.02217, 0.2423, 1.0, 0.2122, 0.02217, 0.2423, 1.0, 0.2122, 0.02217, 0.2423, 1.0, 0.2122, 0.02217, 0.2423, 1.0, 0.2122, 0.02217, 0.2423, 1.0, 0.2122, 0.02217, 0.2423, 1.0, 0.2122, 0.02217, 0.2423, 1.0, 0.2122, 0.02217, 0.2423, 1.0, 0.2122, 0.02217, 0.2423, 1.0, 0.2747, 0.0, 1.0, 1.0, 0.2747, 0.0, 1.0, 1.0, 0.2747, 0.0, 1.0, 1.0, 0.2747, 0.0, 1.0, 1.0, 0.2122, 0.02217, 0.2423, 1.0, 0.2122, 0.02217, 0.2423, 1.0, 0.2122, 0.02217, 0.2423, 1.0, 0.2122, 0.02217, 0.2423, 1.0, 1.0, 0.0, 0.624, 1.0, 1.0, 0.0, 0.624, 1.0, 1.0, 0.0, 0.624, 1.0, 1.0, 0.0, 0.624, 1.0, 0.2122, 0.02217, 0.2423, 1.0, 0.2122, 0.02217, 0.2423, 1.0, 0.2122, 0.02217, 0.2423, 1.0, 0.2122, 0.02217, 0.2423, 1.0, 0.2122, 0.02217, 0.2423, 1.0, 0.2122, 0.02217, 0.2423, 1.0, 0.2122, 0.02217, 0.2423, 1.0, 0.2122, 0.02217, 0.2423, 1.0, 0.2122, 0.02217, 0.2423, 1.0, 0.2122, 0.02217, 0.2423, 1.0, 0.2122, 0.02217, 0.2423, 1.0, 0.2122, 0.02217, 0.2423, 1.0, 0.2747, 0.0, 1.0, 1.0, 0.2747, 0.0, 1.0, 1.0, 0.2747, 0.0, 1.0, 1.0, 0.2747, 0.0, 1.0, 1.0, 0.2747, 0.0, 1.0, 1.0, 0.2747, 0.0, 1.0, 1.0, 0.2747, 0.0, 1.0, 1.0, 0.2747, 0.0, 1.0, 1.0, 0.2122, 0.02217, 0.2423, 1.0, 0.2122, 0.02217, 0.2423, 1.0, 0.2122, 0.02217, 0.2423, 1.0, 0.2122, 0.02217, 0.2423, 1.0, 0.2122, 0.02217, 0.2423, 1.0, 0.2122, 0.02217, 0.2423, 1.0, 0.2122, 0.02217, 0.2423, 1.0, 0.2122, 0.02217, 0.2423, 1.0, 0.2122, 0.02217, 0.2423, 1.0, 0.2122, 0.02217, 0.2423, 1.0, 0.2122, 0.02217, 0.2423, 1.0, 0.2122, 0.02217, 0.2423, 1.0, 0.2122, 0.02217, 0.2423, 1.0, 0.2122, 0.02217, 0.2423, 1.0, 0.2122, 0.02217, 0.2423, 1.0, 0.2122, 0.02217, 0.2423, 1.0, 0.2122, 0.02217, 0.2423, 1.0, 0.2122, 0.02217, 0.2423, 1.0, 0.2122, 0.02217, 0.2423, 1.0, 0.2122, 0.02217, 0.2423, 1.0, 0.2122, 0.02217, 0.2423, 1.0, 0.2122, 0.02217, 0.2423, 1.0, 0.2122, 0.02217, 0.2423, 1.0, 0.2122, 0.02217, 0.2423, 1.0, 0.2122, 0.02217, 0.2423, 1.0, 0.2122, 0.02217, 0.2423, 1.0, 0.2122, 0.02217, 0.2423, 1.0, 0.2122, 0.02217, 0.2423, 1.0, 0.2122, 0.02217, 0.2423, 1.0, 0.2122, 0.02217, 0.2423, 1.0, 0.2122, 0.02217, 0.2423, 1.0, 0.2122, 0.02217, 0.2423, 1.0, 1.0, 0.0, 0.5711, 1.0, 1.0, 0.0, 0.5711, 1.0, 1.0, 0.0, 0.5711, 1.0, 1.0, 0.0, 0.5711, 1.0, 1.0, 0.0, 0.9301, 1.0, 1.0, 0.0, 0.9301, 1.0, 1.0, 0.0, 0.9301, 1.0, 1.0, 0.0, 0.9301, 1.0, 1.0, 0.0, 0.9301, 1.0, 1.0, 0.0, 0.9301, 1.0, 1.0, 0.0, 0.9301, 1.0, 1.0, 0.0, 0.9301, 1.0, 0.2122, 0.02217, 0.2423, 1.0, 0.2122, 0.02217, 0.2423, 1.0, 0.2122, 0.02217, 0.2423, 1.0, 0.2122, 0.02217, 0.2423, 1.0, 0.2122, 0.02217, 0.2423, 1.0, 0.2122, 0.02217, 0.2423, 1.0, 0.2122, 0.02217, 0.2423, 1.0, 0.2122, 0.02217, 0.2423, 1.0, 0.2122, 0.02217, 0.2423, 1.0, 0.2122, 0.02217, 0.2423, 1.0, 0.2122, 0.02217, 0.2423, 1.0, 0.2122, 0.02217, 0.2423, 1.0, 0.4735, 0.0, 1.0, 1.0, 0.4735, 0.0, 1.0, 1.0, 0.4735, 0.0, 1.0, 1.0, 0.4735, 0.0, 1.0, 1.0, 0.2122, 0.02217, 0.2423, 1.0, 0.2122, 0.02217, 0.2423, 1.0, 0.2122, 0.02217, 0.2423, 1.0, 0.2122, 0.02217, 0.2423, 1.0, 0.2122, 0.02217, 0.2423, 1.0, 0.2122, 0.02217, 0.2423, 1.0, 0.2122, 0.02217, 0.2423, 1.0, 0.2122, 0.02217, 0.2423, 1.0, 1.0, 0.0, 0.5711, 1.0, 1.0, 0.0, 0.5711, 1.0, 1.0, 0.0, 0.5711, 1.0, 1.0, 0.0, 0.5711, 1.0, 0.2122, 0.02217, 0.2423, 1.0, 0.2122, 0.02217, 0.2423, 1.0, 0.2122, 0.02217, 0.2423, 1.0, 0.2122, 0.02217, 0.2423, 1.0, 0.4735, 0.0, 1.0, 1.0, 0.4735, 0.0, 1.0, 1.0, 0.4735, 0.0, 1.0, 1.0, 0.4735, 0.0, 1.0, 1.0, 1.0, 0.0, 0.5711, 1.0, 1.0, 0.0, 0.5711, 1.0, 1.0, 0.0, 0.5711, 1.0, 1.0, 0.0, 0.5711, 1.0, 0.4735, 0.0, 1.0, 1.0, 0.4735, 0.0, 1.0, 1.0, 0.4735, 0.0, 1.0, 1.0, 0.4735, 0.0, 1.0, 1.0, 0.2122, 0.02217, 0.2423, 1.0, 0.2122, 0.02217, 0.2423, 1.0, 0.2122, 0.02217, 0.2423, 1.0, 0.2122, 0.02217, 0.2423, 1.0, 0.2122, 0.02217, 0.2423, 1.0, 0.2122, 0.02217, 0.2423, 1.0, 0.2122, 0.02217, 0.2423, 1.0, 0.2122, 0.02217, 0.2423, 1.0, 1.0, 0.0, 0.5711, 1.0, 1.0, 0.0, 0.5711, 1.0, 1.0, 0.0, 0.5711, 1.0, 1.0, 0.0, 0.5711, 1.0, 0.2122, 0.02217, 0.2423, 1.0, 0.2122, 0.02217, 0.2423, 1.0, 0.2122, 0.02217, 0.2423, 1.0, 0.2122, 0.02217, 0.2423, 1.0, 0.2122, 0.02217, 0.2423, 1.0, 0.2122, 0.02217, 0.2423, 1.0, 0.2122, 0.02217, 0.2423, 1.0, 0.2122, 0.02217, 0.2423, 1.0, 0.2122, 0.02217, 0.2423, 1.0, 0.2122, 0.02217, 0.2423, 1.0, 0.2122, 0.02217, 0.2423, 1.0, 0.2122, 0.02217, 0.2423, 1.0, 0.4735, 0.0, 1.0, 1.0, 0.4735, 0.0, 1.0, 1.0, 0.4735, 0.0, 1.0, 1.0, 0.4735, 0.0, 1.0, 1.0, 0.2122, 0.02217, 0.2423, 1.0, 0.2122, 0.02217, 0.2423, 1.0, 0.2122, 0.02217, 0.2423, 1.0, 0.2122, 0.02217, 0.2423, 1.0, 0.2122, 0.02217, 0.2423, 1.0, 0.2122, 0.02217, 0.2423, 1.0, 0.2122, 0.02217, 0.2423, 1.0, 0.2122, 0.02217, 0.2423, 1.0, 0.2122, 0.02217, 0.2423, 1.0, 0.2122, 0.02217, 0.2423, 1.0, 0.2122, 0.02217, 0.2423, 1.0, 0.2122, 0.02217, 0.2423, 1.0, 0.2122, 0.02217, 0.2423, 1.0, 0.2122, 0.02217, 0.2423, 1.0, 0.2122, 0.02217, 0.2423, 1.0, 0.2122, 0.02217, 0.2423, 1.0, 0.2122, 0.02217, 0.2423, 1.0, 0.2122, 0.02217, 0.2423, 1.0, 0.2122, 0.02217, 0.2423, 1.0, 0.2122, 0.02217, 0.2423, 1.0, 0.2122, 0.02217, 0.2423, 1.0, 0.2122, 0.02217, 0.2423, 1.0, 0.2122, 0.02217, 0.2423, 1.0, 0.2122, 0.02217, 0.2423, 1.0, 0.2122, 0.02217, 0.2423, 1.0, 0.2122, 0.02217, 0.2423, 1.0, 0.2122, 0.02217, 0.2423, 1.0, 0.2122, 0.02217, 0.2423, 1.0, 0.2122, 0.02217, 0.2423, 1.0, 0.2122, 0.02217, 0.2423, 1.0, 0.2122, 0.02217, 0.2423, 1.0, 0.2122, 0.02217, 0.2423, 1.0, 0.2122, 0.02217, 0.2423, 1.0, 0.2122, 0.02217, 0.2423, 1.0, 0.2122, 0.02217, 0.2423, 1.0, 0.2122, 0.02217, 0.2423, 1.0, 0.2122, 0.02217, 0.2423, 1.0, 0.2122, 0.02217, 0.2423, 1.0, 0.2122, 0.02217, 0.2423, 1.0, 0.2122, 0.02217, 0.2423, 1.0, 0.2122, 0.02217, 0.2423, 1.0, 0.2122, 0.02217, 0.2423, 1.0, 0.2122, 0.02217, 0.2423, 1.0, 0.2122, 0.02217, 0.2423, 1.0, 0.2122, 0.02217, 0.2423, 1.0, 0.2122, 0.02217, 0.2423, 1.0, 0.2122, 0.02217, 0.2423, 1.0, 0.2122, 0.02217, 0.2423, 1.0, 0.2122, 0.02217, 0.2423, 1.0, 0.2122, 0.02217, 0.2423, 1.0, 0.2122, 0.02217, 0.2423, 1.0, 0.2122, 0.02217, 0.2423, 1.0, 0.2122, 0.02217, 0.2423, 1.0, 0.2122, 0.02217, 0.2423, 1.0, 0.2122, 0.02217, 0.2423, 1.0, 0.2122, 0.02217, 0.2423, 1.0, 0.2122, 0.02217, 0.2423, 1.0, 0.2122, 0.02217, 0.2423, 1.0, 0.2122, 0.02217, 0.2423, 1.0, 0.2122, 0.02217, 0.2423, 1.0, 0.2122, 0.02217, 0.2423, 1.0, 0.2122, 0.02217, 0.2423, 1.0, 0.2122, 0.02217, 0.2423, 1.0, 0.2122, 0.02217, 0.2423, 1.0, 1.0, 0.0, 0.624, 1.0, 1.0, 0.0, 0.624, 1.0, 1.0, 0.0, 0.624, 1.0, 1.0, 0.0, 0.624, 1.0, 1.0, 0.0, 0.624, 1.0, 1.0, 0.0, 0.624, 1.0, 1.0, 0.0, 0.624, 1.0, 1.0, 0.0, 0.624, 1.0, 0.2122, 0.02217, 0.2423, 1.0, 0.2122, 0.02217, 0.2423, 1.0, 0.2122, 0.02217, 0.2423, 1.0, 0.2122, 0.02217, 0.2423, 1.0, 0.2122, 0.02217, 0.2423, 1.0, 0.2122, 0.02217, 0.2423, 1.0, 0.2122, 0.02217, 0.2423, 1.0, 0.2122, 0.02217, 0.2423, 1.0, 0.2122, 0.02217, 0.2423, 1.0, 0.2122, 0.02217, 0.2423, 1.0, 0.2122, 0.02217, 0.2423, 1.0, 0.2122, 0.02217, 0.2423, 1.0, 0.2122, 0.02217, 0.2423, 1.0, 0.2122, 0.02217, 0.2423, 1.0, 0.2122, 0.02217, 0.2423, 1.0, 0.2122, 0.02217, 0.2423, 1.0, 0.2122, 0.02217, 0.2423, 1.0, 0.2122, 0.02217, 0.2423, 1.0, 0.2122, 0.02217, 0.2423, 1.0, 0.2122, 0.02217, 0.2423, 1.0, 1.0, 0.0, 0.624, 1.0, 1.0, 0.0, 0.624, 1.0, 1.0, 0.0, 0.624, 1.0, 1.0, 0.0, 0.624, 1.0, 1.0, 0.0, 0.624, 1.0, 1.0, 0.0, 0.624, 1.0, 1.0, 0.0, 0.624, 1.0, 1.0, 0.0, 0.624, 1.0, 0.2122, 0.02217, 0.2423, 1.0, 0.2122, 0.02217, 0.2423, 1.0, 0.2122, 0.02217, 0.2423, 1.0, 0.2122, 0.02217, 0.2423, 1.0, 0.2122, 0.02217, 0.2423, 1.0, 0.2122, 0.02217, 0.2423, 1.0, 0.2122, 0.02217, 0.2423, 1.0, 0.2122, 0.02217, 0.2423, 1.0, 0.2122, 0.02217, 0.2423, 1.0, 0.2122, 0.02217, 0.2423, 1.0, 0.2122, 0.02217, 0.2423, 1.0, 0.2122, 0.02217, 0.2423, 1.0, 0.2122, 0.02217, 0.2423, 1.0, 0.2122, 0.02217, 0.2423, 1.0, 0.2122, 0.02217, 0.2423, 1.0, 0.2122, 0.02217, 0.2423, 1.0, 0.2122, 0.02217, 0.2423, 1.0, 0.2122, 0.02217, 0.2423, 1.0, 0.2122, 0.02217, 0.2423, 1.0, 0.2122, 0.02217, 0.2423, 1.0, 0.2122, 0.02217, 0.2423, 1.0, 0.2122, 0.02217, 0.2423, 1.0, 0.2122, 0.02217, 0.2423, 1.0, 0.2122, 0.02217, 0.2423, 1.0, 0.2122, 0.02217, 0.2423, 1.0, 0.2122, 0.02217, 0.2423, 1.0, 0.2122, 0.02217, 0.2423, 1.0, 0.2122, 0.02217, 0.2423, 1.0, 0.2122, 0.02217, 0.2423, 1.0, 0.2122, 0.02217, 0.2423, 1.0, 0.2122, 0.02217, 0.2423, 1.0, 0.2122, 0.02217, 0.2423, 1.0, 0.2122, 0.02217, 0.2423, 1.0, 0.2122, 0.02217, 0.2423, 1.0, 0.2122, 0.02217, 0.2423, 1.0, 0.2122, 0.02217, 0.2423, 1.0, 0.2122, 0.02217, 0.2423, 1.0, 0.2122, 0.02217, 0.2423, 1.0, 0.2122, 0.02217, 0.2423, 1.0, 0.2122, 0.02217, 0.2423, 1.0, 0.2122, 0.02217, 0.2423, 1.0, 0.2122, 0.02217, 0.2423, 1.0, 0.2122, 0.02217, 0.2423, 1.0, 0.2122, 0.02217, 0.2423, 1.0, 1.0, 0.0, 0.5711, 1.0, 1.0, 0.0, 0.5711, 1.0, 1.0, 0.0, 0.5711, 1.0, 1.0, 0.0, 0.5711, 1.0, 0.2122, 0.02217, 0.2423, 1.0, 0.2122, 0.02217, 0.2423, 1.0, 0.2122, 0.02217, 0.2423, 1.0, 0.2122, 0.02217, 0.2423, 1.0, 0.2122, 0.02217, 0.2423, 1.0, 0.2122, 0.02217, 0.2423, 1.0, 0.2122, 0.02217, 0.2423, 1.0, 0.2122, 0.02217, 0.2423, 1.0, 0.2122, 0.02217, 0.2423, 1.0, 0.2122, 0.02217, 0.2423, 1.0, 0.2122, 0.02217, 0.2423, 1.0, 0.2122, 0.02217, 0.2423, 1.0, 0.2122, 0.02217, 0.2423, 1.0, 0.2122, 0.02217, 0.2423, 1.0, 0.2122, 0.02217, 0.2423, 1.0, 0.2122, 0.02217, 0.2423, 1.0, 1.0, 0.0, 0.6795, 1.0, 1.0, 0.0, 0.6795, 1.0, 1.0, 0.0, 0.6795, 1.0, 1.0, 0.0, 0.6795, 1.0, 0.2122, 0.02217, 0.2423, 1.0, 0.2122, 0.02217, 0.2423, 1.0, 0.2122, 0.02217, 0.2423, 1.0, 0.2122, 0.02217, 0.2423, 1.0, 1.0, 0.0, 0.6795, 1.0, 1.0, 0.0, 0.6795, 1.0, 1.0, 0.0, 0.6795, 1.0, 1.0, 0.0, 0.6795, 1.0, 0.2122, 0.02217, 0.2423, 1.0, 0.2122, 0.02217, 0.2423, 1.0, 0.2122, 0.02217, 0.2423, 1.0, 0.2122, 0.02217, 0.2423, 1.0, 0.2122, 0.02217, 0.2423, 1.0, 0.2122, 0.02217, 0.2423, 1.0, 0.2122, 0.02217, 0.2423, 1.0, 0.2122, 0.02217, 0.2423, 1.0, 0.2122, 0.02217, 0.2423, 1.0, 0.2122, 0.02217, 0.2423, 1.0, 0.2122, 0.02217, 0.2423, 1.0, 0.2122, 0.02217, 0.2423, 1.0, 0.2122, 0.02217, 0.2423, 1.0, 0.2122, 0.02217, 0.2423, 1.0, 0.2122, 0.02217, 0.2423, 1.0, 0.2122, 0.02217, 0.2423, 1.0, 1.0, 0.0, 0.6795, 1.0, 1.0, 0.0, 0.6795, 1.0, 1.0, 0.0, 0.6795, 1.0, 1.0, 0.0, 0.6795, 1.0, 1.0, 0.0, 0.624, 1.0, 1.0, 0.0, 0.624, 1.0, 1.0, 0.0, 0.624, 1.0, 1.0, 0.0, 0.624, 1.0, 0.2122, 0.02217, 0.2423, 1.0, 0.2122, 0.02217, 0.2423, 1.0, 0.2122, 0.02217, 0.2423, 1.0, 0.2122, 0.02217, 0.2423, 1.0, 0.2122, 0.02217, 0.2423, 1.0, 0.2122, 0.02217, 0.2423, 1.0, 0.2122, 0.02217, 0.2423, 1.0, 0.2122, 0.02217, 0.2423, 1.0, 1.0, 0.0, 0.624, 1.0, 1.0, 0.0, 0.624, 1.0, 1.0, 0.0, 0.624, 1.0, 1.0, 0.0, 0.624, 1.0, 0.2122, 0.02217, 0.2423, 1.0, 0.2122, 0.02217, 0.2423, 1.0, 0.2122, 0.02217, 0.2423, 1.0, 0.2122, 0.02217, 0.2423, 1.0, 0.2122, 0.02217, 0.2423, 1.0, 0.2122, 0.02217, 0.2423, 1.0, 0.2122, 0.02217, 0.2423, 1.0, 0.2122, 0.02217, 0.2423, 1.0, 0.2122, 0.02217, 0.2423, 1.0, 0.2122, 0.02217, 0.2423, 1.0, 0.2122, 0.02217, 0.2423, 1.0, 0.2122, 0.02217, 0.2423, 1.0, 0.2122, 0.02217, 0.2423, 1.0, 0.2122, 0.02217, 0.2423, 1.0, 0.2122, 0.02217, 0.2423, 1.0, 0.2122, 0.02217, 0.2423, 1.0, 0.2122, 0.02217, 0.2423, 1.0, 0.2122, 0.02217, 0.2423, 1.0, 0.2122, 0.02217, 0.2423, 1.0, 0.2122, 0.02217, 0.2423, 1.0, 1.0, 0.0, 0.624, 1.0, 1.0, 0.0, 0.624, 1.0, 1.0, 0.0, 0.624, 1.0, 1.0, 0.0, 0.624, 1.0, 1.0, 0.0, 0.624, 1.0, 1.0, 0.0, 0.624, 1.0, 1.0, 0.0, 0.624, 1.0, 1.0, 0.0, 0.624, 1.0, 0.2122, 0.02217, 0.2423, 1.0, 0.2122, 0.02217, 0.2423, 1.0, 0.2122, 0.02217, 0.2423, 1.0, 0.2122, 0.02217, 0.2423, 1.0, 0.2122, 0.02217, 0.2423, 1.0, 0.2122, 0.02217, 0.2423, 1.0, 0.2122, 0.02217, 0.2423, 1.0, 0.2122, 0.02217, 0.2423, 1.0, 0.2122, 0.02217, 0.2423, 1.0, 0.2122, 0.02217, 0.2423, 1.0, 0.2122, 0.02217, 0.2423, 1.0, 0.2122, 0.02217, 0.2423, 1.0, 0.2122, 0.02217, 0.2423, 1.0, 0.2122, 0.02217, 0.2423, 1.0, 0.2122, 0.02217, 0.2423, 1.0, 0.2122, 0.02217, 0.2423, 1.0, 0.2122, 0.02217, 0.2423, 1.0, 0.2122, 0.02217, 0.2423, 1.0, 0.2122, 0.02217, 0.2423, 1.0, 0.2122, 0.02217, 0.2423, 1.0, 0.2122, 0.02217, 0.2423, 1.0, 0.2122, 0.02217, 0.2423, 1.0, 0.2122, 0.02217, 0.2423, 1.0, 0.2122, 0.02217, 0.2423, 1.0, 0.2122, 0.02217, 0.2423, 1.0, 0.2122, 0.02217, 0.2423, 1.0, 0.2122, 0.02217, 0.2423, 1.0, 0.2122, 0.02217, 0.2423, 1.0, 0.2122, 0.02217, 0.2423, 1.0, 0.2122, 0.02217, 0.2423, 1.0, 0.2122, 0.02217, 0.2423, 1.0, 0.2122, 0.02217, 0.2423, 1.0, 0.2122, 0.02217, 0.2423, 1.0, 0.2122, 0.02217, 0.2423, 1.0, 0.2122, 0.02217, 0.2423, 1.0, 0.2122, 0.02217, 0.2423, 1.0, 0.4735, 0.0, 1.0, 1.0, 0.4735, 0.0, 1.0, 1.0, 0.4735, 0.0, 1.0, 1.0, 0.4735, 0.0, 1.0, 1.0, 0.4735, 0.0, 1.0, 1.0, 0.4735, 0.0, 1.0, 1.0, 0.4735, 0.0, 1.0, 1.0, 0.4735, 0.0, 1.0, 1.0, 0.2122, 0.02217, 0.2423, 1.0, 0.2122, 0.02217, 0.2423, 1.0, 0.2122, 0.02217, 0.2423, 1.0, 0.2122, 0.02217, 0.2423, 1.0, 0.2122, 0.02217, 0.2423, 1.0, 0.2122, 0.02217, 0.2423, 1.0, 0.2122, 0.02217, 0.2423, 1.0, 0.2122, 0.02217, 0.2423, 1.0, 0.2122, 0.02217, 0.2423, 1.0, 0.2122, 0.02217, 0.2423, 1.0, 0.2122, 0.02217, 0.2423, 1.0, 0.2122, 0.02217, 0.2423, 1.0, 0.2122, 0.02217, 0.2423, 1.0, 0.2122, 0.02217, 0.2423, 1.0, 0.2122, 0.02217, 0.2423, 1.0, 0.2122, 0.02217, 0.2423, 1.0, 0.2122, 0.02217, 0.2423, 1.0, 0.2122, 0.02217, 0.2423, 1.0, 0.2122, 0.02217, 0.2423, 1.0, 0.2122, 0.02217, 0.2423, 1.0, 0.4735, 0.0, 1.0, 1.0, 0.4735, 0.0, 1.0, 1.0, 0.4735, 0.0, 1.0, 1.0, 0.4735, 0.0, 1.0, 1.0, 0.2747, 0.0, 1.0, 1.0, 0.2747, 0.0, 1.0, 1.0, 0.2747, 0.0, 1.0, 1.0, 0.2747, 0.0, 1.0, 1.0, 0.4735, 0.0, 1.0, 1.0, 0.4735, 0.0, 1.0, 1.0, 0.4735, 0.0, 1.0, 1.0, 0.4735, 0.0, 1.0, 1.0, 0.2122, 0.02217, 0.2423, 1.0, 0.2122, 0.02217, 0.2423, 1.0, 0.2122, 0.02217, 0.2423, 1.0, 0.2122, 0.02217, 0.2423, 1.0, 0.2122, 0.02217, 0.2423, 1.0, 0.2122, 0.02217, 0.2423, 1.0, 0.2122, 0.02217, 0.2423, 1.0, 0.2122, 0.02217, 0.2423, 1.0, 0.2122, 0.02217, 0.2423, 1.0, 0.2122, 0.02217, 0.2423, 1.0, 0.2122, 0.02217, 0.2423, 1.0, 0.2122, 0.02217, 0.2423, 1.0, 0.2122, 0.02217, 0.2423, 1.0, 0.2122, 0.02217, 0.2423, 1.0, 0.2122, 0.02217, 0.2423, 1.0, 0.2122, 0.02217, 0.2423, 1.0, 0.2122, 0.02217, 0.2423, 1.0, 0.2122, 0.02217, 0.2423, 1.0, 0.2122, 0.02217, 0.2423, 1.0, 0.2122, 0.02217, 0.2423, 1.0, 0.2747, 0.0, 1.0, 1.0, 0.2747, 0.0, 1.0, 1.0, 0.2747, 0.0, 1.0, 1.0, 0.2747, 0.0, 1.0, 1.0, 0.2122, 0.02217, 0.2423, 1.0, 0.2122, 0.02217, 0.2423, 1.0, 0.2122, 0.02217, 0.2423, 1.0, 0.2122, 0.02217, 0.2423, 1.0, 0.2747, 0.0, 1.0, 1.0, 0.2747, 0.0, 1.0, 1.0, 0.2747, 0.0, 1.0, 1.0, 0.2747, 0.0, 1.0, 1.0, 0.2122, 0.02217, 0.2423, 1.0, 0.2122, 0.02217, 0.2423, 1.0, 0.2122, 0.02217, 0.2423, 1.0, 0.2122, 0.02217, 0.2423, 1.0, 0.2122, 0.02217, 0.2423, 1.0, 0.2122, 0.02217, 0.2423, 1.0, 0.2122, 0.02217, 0.2423, 1.0, 0.2122, 0.02217, 0.2423, 1.0, 0.2122, 0.02217, 0.2423, 1.0, 0.2122, 0.02217, 0.2423, 1.0, 0.2122, 0.02217, 0.2423, 1.0, 0.2122, 0.02217, 0.2423, 1.0, 1.0, 0.0, 0.5711, 1.0, 1.0, 0.0, 0.5711, 1.0, 1.0, 0.0, 0.5711, 1.0, 1.0, 0.0, 0.5711, 1.0, 0.2122, 0.02217, 0.2423, 1.0, 0.2122, 0.02217, 0.2423, 1.0, 0.2122, 0.02217, 0.2423, 1.0, 0.2122, 0.02217, 0.2423, 1.0, 0.2122, 0.02217, 0.2423, 1.0, 0.2122, 0.02217, 0.2423, 1.0, 0.2122, 0.02217, 0.2423, 1.0, 0.2122, 0.02217, 0.2423, 1.0, 1.0, 0.0, 0.5711, 1.0, 1.0, 0.0, 0.5711, 1.0, 1.0, 0.0, 0.5711, 1.0, 1.0, 0.0, 0.5711, 1.0, 0.2122, 0.02217, 0.2423, 1.0, 0.2122, 0.02217, 0.2423, 1.0, 0.2122, 0.02217, 0.2423, 1.0, 0.2122, 0.02217, 0.2423, 1.0, 1.0, 0.0, 0.5711, 1.0, 1.0, 0.0, 0.5711, 1.0, 1.0, 0.0, 0.5711, 1.0, 1.0, 0.0, 0.5711, 1.0, 1.0, 0.0, 0.9301, 1.0, 1.0, 0.0, 0.9301, 1.0, 1.0, 0.0, 0.9301, 1.0, 1.0, 0.0, 0.9301, 1.0, 1.0, 0.0, 0.9301, 1.0, 1.0, 0.0, 0.9301, 1.0, 1.0, 0.0, 0.9301, 1.0, 1.0, 0.0, 0.9301, 1.0, 0.2122, 0.02217, 0.2423, 1.0, 0.2122, 0.02217, 0.2423, 1.0, 0.2122, 0.02217, 0.2423, 1.0, 0.2122, 0.02217, 0.2423, 1.0, 1.0, 0.0, 0.9301, 1.0, 1.0, 0.0, 0.9301, 1.0, 1.0, 0.0, 0.9301, 1.0, 1.0, 0.0, 0.9301, 1.0, 1.0, 0.0, 0.9301, 1.0, 1.0, 0.0, 0.9301, 1.0, 1.0, 0.0, 0.9301, 1.0, 1.0, 0.0, 0.9301, 1.0, 0.2122, 0.02217, 0.2423, 1.0, 0.2122, 0.02217, 0.2423, 1.0, 0.2122, 0.02217, 0.2423, 1.0, 0.2122, 0.02217, 0.2423, 1.0, 0.2122, 0.02217, 0.2423, 1.0, 0.2122, 0.02217, 0.2423, 1.0, 0.2122, 0.02217, 0.2423, 1.0, 0.2122, 0.02217, 0.2423, 1.0, 0.2122, 0.02217, 0.2423, 1.0, 0.2122, 0.02217, 0.2423, 1.0, 0.2122, 0.02217, 0.2423, 1.0, 0.2122, 0.02217, 0.2423, 1.0, 0.2122, 0.02217, 0.2423, 1.0, 0.2122, 0.02217, 0.2423, 1.0, 0.2122, 0.02217, 0.2423, 1.0, 0.2122, 0.02217, 0.2423, 1.0, 0.2122, 0.02217, 0.2423, 1.0, 0.2122, 0.02217, 0.2423, 1.0, 0.2122, 0.02217, 0.2423, 1.0, 0.2122, 0.02217, 0.2423, 1.0, 0.2122, 0.02217, 0.2423, 1.0, 0.2122, 0.02217, 0.2423, 1.0, 0.2122, 0.02217, 0.2423, 1.0, 0.2122, 0.02217, 0.2423, 1.0, 0.4735, 0.0, 1.0, 1.0, 0.4735, 0.0, 1.0, 1.0, 0.4735, 0.0, 1.0, 1.0, 0.4735, 0.0, 1.0, 1.0, 0.2122, 0.02217, 0.2423, 1.0, 0.2122, 0.02217, 0.2423, 1.0, 0.2122, 0.02217, 0.2423, 1.0, 0.2122, 0.02217, 0.2423, 1.0, 0.2122, 0.02217, 0.2423, 1.0, 0.2122, 0.02217, 0.2423, 1.0, 0.2122, 0.02217, 0.2423, 1.0, 0.2122, 0.02217, 0.2423, 1.0, 0.2122, 0.02217, 0.2423, 1.0, 0.2122, 0.02217, 0.2423, 1.0, 0.2122, 0.02217, 0.2423, 1.0, 0.2122, 0.02217, 0.2423, 1.0, 0.2122, 0.02217, 0.2423, 1.0, 0.2122, 0.02217, 0.2423, 1.0, 0.2122, 0.02217, 0.2423, 1.0, 0.2122, 0.02217, 0.2423, 1.0, 1.0, 0.0, 0.6795, 1.0, 1.0, 0.0, 0.6795, 1.0, 1.0, 0.0, 0.6795, 1.0, 1.0, 0.0, 0.6795, 1.0, 0.2122, 0.02217, 0.2423, 1.0, 0.2122, 0.02217, 0.2423, 1.0, 0.2122, 0.02217, 0.2423, 1.0, 0.2122, 0.02217, 0.2423, 1.0, 1.0, 0.0, 0.6795, 1.0, 1.0, 0.0, 0.6795, 1.0, 1.0, 0.0, 0.6795, 1.0, 1.0, 0.0, 0.6795, 1.0, 0.2122, 0.02217, 0.2423, 1.0, 0.2122, 0.02217, 0.2423, 1.0, 0.2122, 0.02217, 0.2423, 1.0, 0.2122, 0.02217, 0.2423, 1.0, 0.2122, 0.02217, 0.2423, 1.0, 0.2122, 0.02217, 0.2423, 1.0, 0.2122, 0.02217, 0.2423, 1.0, 0.2122, 0.02217, 0.2423, 1.0, 1.0, 0.0, 0.5711, 1.0, 1.0, 0.0, 0.5711, 1.0, 1.0, 0.0, 0.5711, 1.0, 1.0, 0.0, 0.5711, 1.0, 0.2122, 0.02217, 0.2423, 1.0, 0.2122, 0.02217, 0.2423, 1.0, 0.2122, 0.02217, 0.2423, 1.0, 0.2122, 0.02217, 0.2423, 1.0, 0.4735, 0.0, 1.0, 1.0, 0.4735, 0.0, 1.0, 1.0, 0.4735, 0.0, 1.0, 1.0, 0.4735, 0.0, 1.0, 1.0, 1.0, 0.0, 0.5711, 1.0, 1.0, 0.0, 0.5711, 1.0, 1.0, 0.0, 0.5711, 1.0, 1.0, 0.0, 0.5711, 1.0, 0.4735, 0.0, 1.0, 1.0, 0.4735, 0.0, 1.0, 1.0, 0.4735, 0.0, 1.0, 1.0, 0.4735, 0.0, 1.0, 1.0, 0.2122, 0.02217, 0.2423, 1.0, 0.2122, 0.02217, 0.2423, 1.0, 0.2122, 0.02217, 0.2423, 1.0, 0.2122, 0.02217, 0.2423, 1.0, 0.2122, 0.02217, 0.2423, 1.0, 0.2122, 0.02217, 0.2423, 1.0, 0.2122, 0.02217, 0.2423, 1.0, 0.2122, 0.02217, 0.2423, 1.0, 0.2122, 0.02217, 0.2423, 1.0, 0.2122, 0.02217, 0.2423, 1.0, 0.2122, 0.02217, 0.2423, 1.0, 0.2122, 0.02217, 0.2423, 1.0, 0.2122, 0.02217, 0.2423, 1.0, 0.2122, 0.02217, 0.2423, 1.0, 0.2122, 0.02217, 0.2423, 1.0, 0.2122, 0.02217, 0.2423, 1.0, 0.2122, 0.02217, 0.2423, 1.0, 0.2122, 0.02217, 0.2423, 1.0, 0.2122, 0.02217, 0.2423, 1.0, 0.2122, 0.02217, 0.2423, 1.0, 0.2122, 0.02217, 0.2423, 1.0, 0.2122, 0.02217, 0.2423, 1.0, 0.2122, 0.02217, 0.2423, 1.0, 0.2122, 0.02217, 0.2423, 1.0, 1.0, 0.0, 0.6795, 1.0, 1.0, 0.0, 0.6795, 1.0, 1.0, 0.0, 0.6795, 1.0, 1.0, 0.0, 0.6795, 1.0, 1.0, 0.0, 0.624, 1.0, 1.0, 0.0, 0.624, 1.0, 1.0, 0.0, 0.624, 1.0, 1.0, 0.0, 0.624, 1.0, 0.2122, 0.02217, 0.2423, 1.0, 0.2122, 0.02217, 0.2423, 1.0, 0.2122, 0.02217, 0.2423, 1.0, 0.2122, 0.02217, 0.2423, 1.0, 0.2122, 0.02217, 0.2423, 1.0, 0.2122, 0.02217, 0.2423, 1.0, 0.2122, 0.02217, 0.2423, 1.0, 0.2122, 0.02217, 0.2423, 1.0, 1.0, 0.0, 0.624, 1.0, 1.0, 0.0, 0.624, 1.0, 1.0, 0.0, 0.624, 1.0, 1.0, 0.0, 0.624, 1.0, 1.0, 0.0, 0.5711, 1.0, 1.0, 0.0, 0.5711, 1.0, 1.0, 0.0, 0.5711, 1.0, 1.0, 0.0, 0.5711, 1.0, 0.4735, 0.0, 1.0, 1.0, 0.4735, 0.0, 1.0, 1.0, 0.4735, 0.0, 1.0, 1.0, 0.4735, 0.0, 1.0, 1.0, 0.2122, 0.02217, 0.2423, 1.0, 0.2122, 0.02217, 0.2423, 1.0, 0.2122, 0.02217, 0.2423, 1.0, 0.2122, 0.02217, 0.2423, 1.0, 0.2122, 0.02217, 0.2423, 1.0, 0.2122, 0.02217, 0.2423, 1.0, 0.2122, 0.02217, 0.2423, 1.0, 0.2122, 0.02217, 0.2423, 1.0, 0.2122, 0.02217, 0.2423, 1.0, 0.2122, 0.02217, 0.2423, 1.0, 0.2122, 0.02217, 0.2423, 1.0, 0.2122, 0.02217, 0.2423, 1.0, 0.2122, 0.02217, 0.2423, 1.0, 0.2122, 0.02217, 0.2423, 1.0, 0.2122, 0.02217, 0.2423, 1.0, 0.2122, 0.02217, 0.2423, 1.0, 0.2122, 0.02217, 0.2423, 1.0, 0.2122, 0.02217, 0.2423, 1.0, 0.2122, 0.02217, 0.2423, 1.0, 0.2122, 0.02217, 0.2423, 1.0, 1.0, 0.0, 0.624, 1.0, 1.0, 0.0, 0.624, 1.0, 1.0, 0.0, 0.624, 1.0, 1.0, 0.0, 0.624, 1.0, 0.2122, 0.02217, 0.2423, 1.0, 0.2122, 0.02217, 0.2423, 1.0, 0.2122, 0.02217, 0.2423, 1.0, 0.2122, 0.02217, 0.2423, 1.0, 0.2122, 0.02217, 0.2423, 1.0, 0.2122, 0.02217, 0.2423, 1.0, 0.2122, 0.02217, 0.2423, 1.0, 0.2122, 0.02217, 0.2423, 1.0, 0.2122, 0.02217, 0.2423, 1.0, 0.2122, 0.02217, 0.2423, 1.0, 0.2122, 0.02217, 0.2423, 1.0, 0.2122, 0.02217, 0.2423, 1.0, 0.2122, 0.02217, 0.2423, 1.0, 0.2122, 0.02217, 0.2423, 1.0, 0.2122, 0.02217, 0.2423, 1.0, 0.2122, 0.02217, 0.2423, 1.0, 0.2122, 0.02217, 0.2423, 1.0, 0.2122, 0.02217, 0.2423, 1.0, 0.2122, 0.02217, 0.2423, 1.0, 0.2122, 0.02217, 0.2423, 1.0, 0.2122, 0.02217, 0.2423, 1.0, 0.2122, 0.02217, 0.2423, 1.0, 0.2122, 0.02217, 0.2423, 1.0, 0.2122, 0.02217, 0.2423, 1.0, 0.4735, 0.0, 1.0, 1.0, 0.4735, 0.0, 1.0, 1.0, 0.4735, 0.0, 1.0, 1.0, 0.4735, 0.0, 1.0, 1.0, 0.2122, 0.02217, 0.2423, 1.0, 0.2122, 0.02217, 0.2423, 1.0, 0.2122, 0.02217, 0.2423, 1.0, 0.2122, 0.02217, 0.2423, 1.0, 1.0, 0.0, 0.624, 1.0, 1.0, 0.0, 0.624, 1.0, 1.0, 0.0, 0.624, 1.0, 1.0, 0.0, 0.624, 1.0, 0.2122, 0.02217, 0.2423, 1.0, 0.2122, 0.02217, 0.2423, 1.0, 0.2122, 0.02217, 0.2423, 1.0, 0.2122, 0.02217, 0.2423, 1.0, 0.2122, 0.02217, 0.2423, 1.0, 0.2122, 0.02217, 0.2423, 1.0, 0.2122, 0.02217, 0.2423, 1.0, 0.2122, 0.02217, 0.2423, 1.0, 0.2122, 0.02217, 0.2423, 1.0, 0.2122, 0.02217, 0.2423, 1.0, 0.2122, 0.02217, 0.2423, 1.0, 0.2122, 0.02217, 0.2423, 1.0, 0.2122, 0.02217, 0.2423, 1.0, 0.2122, 0.02217, 0.2423, 1.0, 0.2122, 0.02217, 0.2423, 1.0, 0.2122, 0.02217, 0.2423, 1.0, 0.2122, 0.02217, 0.2423, 1.0, 0.2122, 0.02217, 0.2423, 1.0, 0.2122, 0.02217, 0.2423, 1.0, 0.2122, 0.02217, 0.2423, 1.0, 0.2122, 0.02217, 0.2423, 1.0, 0.2122, 0.02217, 0.2423, 1.0, 0.2122, 0.02217, 0.2423, 1.0, 0.2122, 0.02217, 0.2423, 1.0, 0.2122, 0.02217, 0.2423, 1.0, 0.2122, 0.02217, 0.2423, 1.0, 0.2122, 0.02217, 0.2423, 1.0, 0.2122, 0.02217, 0.2423, 1.0, 0.4735, 0.0, 1.0, 1.0, 0.4735, 0.0, 1.0, 1.0, 0.4735, 0.0, 1.0, 1.0, 0.4735, 0.0, 1.0, 1.0, 0.2747, 0.0, 1.0, 1.0, 0.2747, 0.0, 1.0, 1.0, 0.2747, 0.0, 1.0, 1.0, 0.2747, 0.0, 1.0, 1.0, 0.4735, 0.0, 1.0, 1.0, 0.4735, 0.0, 1.0, 1.0, 0.4735, 0.0, 1.0, 1.0, 0.4735, 0.0, 1.0, 1.0, 0.2122, 0.02217, 0.2423, 1.0, 0.2122, 0.02217, 0.2423, 1.0, 0.2122, 0.02217, 0.2423, 1.0, 0.2122, 0.02217, 0.2423, 1.0, 1.0, 0.0, 0.624, 1.0, 1.0, 0.0, 0.624, 1.0, 1.0, 0.0, 0.624, 1.0, 1.0, 0.0, 0.624, 1.0, 1.0, 0.0, 0.624, 1.0, 1.0, 0.0, 0.624, 1.0, 1.0, 0.0, 0.624, 1.0, 1.0, 0.0, 0.624, 1.0, 0.2122, 0.02217, 0.2423, 1.0, 0.2122, 0.02217, 0.2423, 1.0, 0.2122, 0.02217, 0.2423, 1.0, 0.2122, 0.02217, 0.2423, 1.0, 0.2122, 0.02217, 0.2423, 1.0, 0.2122, 0.02217, 0.2423, 1.0, 0.2122, 0.02217, 0.2423, 1.0, 0.2122, 0.02217, 0.2423, 1.0, 0.2122, 0.02217, 0.2423, 1.0, 0.2122, 0.02217, 0.2423, 1.0, 0.2122, 0.02217, 0.2423, 1.0, 0.2122, 0.02217, 0.2423, 1.0, 0.2122, 0.02217, 0.2423, 1.0, 0.2122, 0.02217, 0.2423, 1.0, 0.2122, 0.02217, 0.2423, 1.0, 0.2122, 0.02217, 0.2423, 1.0, 0.2122, 0.02217, 0.2423, 1.0, 0.2122, 0.02217, 0.2423, 1.0, 0.2122, 0.02217, 0.2423, 1.0, 0.2122, 0.02217, 0.2423, 1.0, 0.2122, 0.02217, 0.2423, 1.0, 0.2122, 0.02217, 0.2423, 1.0, 0.2122, 0.02217, 0.2423, 1.0, 0.2122, 0.02217, 0.2423, 1.0, 0.2747, 0.0, 1.0, 1.0, 0.2747, 0.0, 1.0, 1.0, 0.2747, 0.0, 1.0, 1.0, 0.2747, 0.0, 1.0, 1.0, 0.2122, 0.02217, 0.2423, 1.0, 0.2122, 0.02217, 0.2423, 1.0, 0.2122, 0.02217, 0.2423, 1.0, 0.2122, 0.02217, 0.2423, 1.0, 0.2747, 0.0, 1.0, 1.0, 0.2747, 0.0, 1.0, 1.0, 0.2747, 0.0, 1.0, 1.0, 0.2747, 0.0, 1.0, 1.0, 0.2122, 0.02217, 0.2423, 1.0, 0.2122, 0.02217, 0.2423, 1.0, 0.2122, 0.02217, 0.2423, 1.0, 0.2122, 0.02217, 0.2423, 1.0, 0.2122, 0.02217, 0.2423, 1.0, 0.2122, 0.02217, 0.2423, 1.0, 0.2122, 0.02217, 0.2423, 1.0, 0.2122, 0.02217, 0.2423, 1.0, 0.2122, 0.02217, 0.2423, 1.0, 0.2122, 0.02217, 0.2423, 1.0, 0.2122, 0.02217, 0.2423, 1.0, 0.2122, 0.02217, 0.2423, 1.0, 0.2122, 0.02217, 0.2423, 1.0, 0.2122, 0.02217, 0.2423, 1.0, 0.2122, 0.02217, 0.2423, 1.0, 0.2122, 0.02217, 0.2423, 1.0, 0.2122, 0.02217, 0.2423, 1.0, 0.2122, 0.02217, 0.2423, 1.0, 0.2122, 0.02217, 0.2423, 1.0, 0.2122, 0.02217, 0.2423, 1.0, 0.2122, 0.02217, 0.2423, 1.0, 0.2122, 0.02217, 0.2423, 1.0, 0.2122, 0.02217, 0.2423, 1.0, 0.2122, 0.02217, 0.2423, 1.0, 1.0, 0.0, 0.5711, 1.0, 1.0, 0.0, 0.5711, 1.0, 1.0, 0.0, 0.5711, 1.0, 1.0, 0.0, 0.5711, 1.0, 0.2122, 0.02217, 0.2423, 1.0, 0.2122, 0.02217, 0.2423, 1.0, 0.2122, 0.02217, 0.2423, 1.0, 0.2122, 0.02217, 0.2423, 1.0, 0.2122, 0.02217, 0.2423, 1.0, 0.2122, 0.02217, 0.2423, 1.0, 0.2122, 0.02217, 0.2423, 1.0, 0.2122, 0.02217, 0.2423, 1.0, 0.2122, 0.02217, 0.2423, 1.0, 0.2122, 0.02217, 0.2423, 1.0, 0.2122, 0.02217, 0.2423, 1.0, 0.2122, 0.02217, 0.2423, 1.0, 1.0, 0.0, 0.5711, 1.0, 1.0, 0.0, 0.5711, 1.0, 1.0, 0.0, 0.5711, 1.0, 1.0, 0.0, 0.5711, 1.0, 0.2122, 0.02217, 0.2423, 1.0, 0.2122, 0.02217, 0.2423, 1.0, 0.2122, 0.02217, 0.2423, 1.0, 0.2122, 0.02217, 0.2423, 1.0, 0.2122, 0.02217, 0.2423, 1.0, 0.2122, 0.02217, 0.2423, 1.0, 0.2122, 0.02217, 0.2423, 1.0, 0.2122, 0.02217, 0.2423, 1.0, 1.0, 0.0, 0.5711, 1.0, 1.0, 0.0, 0.5711, 1.0, 1.0, 0.0, 0.5711, 1.0, 1.0, 0.0, 0.5711, 1.0])
me_spideregg.use_remesh_preserve_volume = False
me_spideregg.use_remesh_preserve_attributes = False
me_spideregg.use_mirror_vertex_groups = False
me_spideregg.update()

# ---- objects
ob_spideregg = bpy.data.objects.new('SpiderEgg', me_spideregg)

# ---- transforms, parenting, visibility, modifiers, constraints
ob_spideregg.location = (0.0, 0.0, 0.0)
ob_spideregg.lineart.crease_threshold = 0.0

# ---- collection membership
col_collection_1.objects.link(ob_spideregg)

# ---- scene / render settings (as saved in the file)
scene.frame_start = 1; scene.frame_end = 250; scene.frame_set(1)
scene.render.engine = 'BLENDER_EEVEE_NEXT'
scene.render.resolution_percentage = 50
scene.render.dither_intensity = 0.0
scene.cycles.use_denoising = False
scene.cycles.samples = 128
scene.cycles.sampling_pattern = 'TABULATED_SOBOL'
scene.cycles.use_adaptive_sampling = False
scene.cycles.use_light_tree = False
scene.cycles.blur_glossy = 0.0
scene.cycles.sample_clamp_indirect = 0.0
scene.view_settings.view_transform = 'Standard'
bpy.context.view_layer.update()

# ---- added for rendering (the .blend has no active camera and no usable light): camera, sun
cam_auto = bpy.data.cameras.new('AutoCamera')
cam_auto.lens = 50.0
cam_auto.sensor_width = 36.0
cam_auto.clip_end = 1000.0
ob_auto_camera = bpy.data.objects.new('AutoCamera', cam_auto)
scene.collection.objects.link(ob_auto_camera)
ob_auto_camera.location = (0.781144, -0.937373, 0.670964)
ob_auto_camera.rotation_euler = (1.09748, -7.21219e-08, 0.694738)
scene.camera = ob_auto_camera
light_auto_sun = bpy.data.lights.new('AutoSun', 'SUN')
light_auto_sun.energy = 3.0
light_auto_sun.angle = 0.0523599
ob_auto_sun = bpy.data.objects.new('AutoSun', light_auto_sun)
scene.collection.objects.link(ob_auto_sun)
ob_auto_sun.rotation_euler = (0.872665, 0.174533, 0.523599)
bpy.context.view_layer.update()
